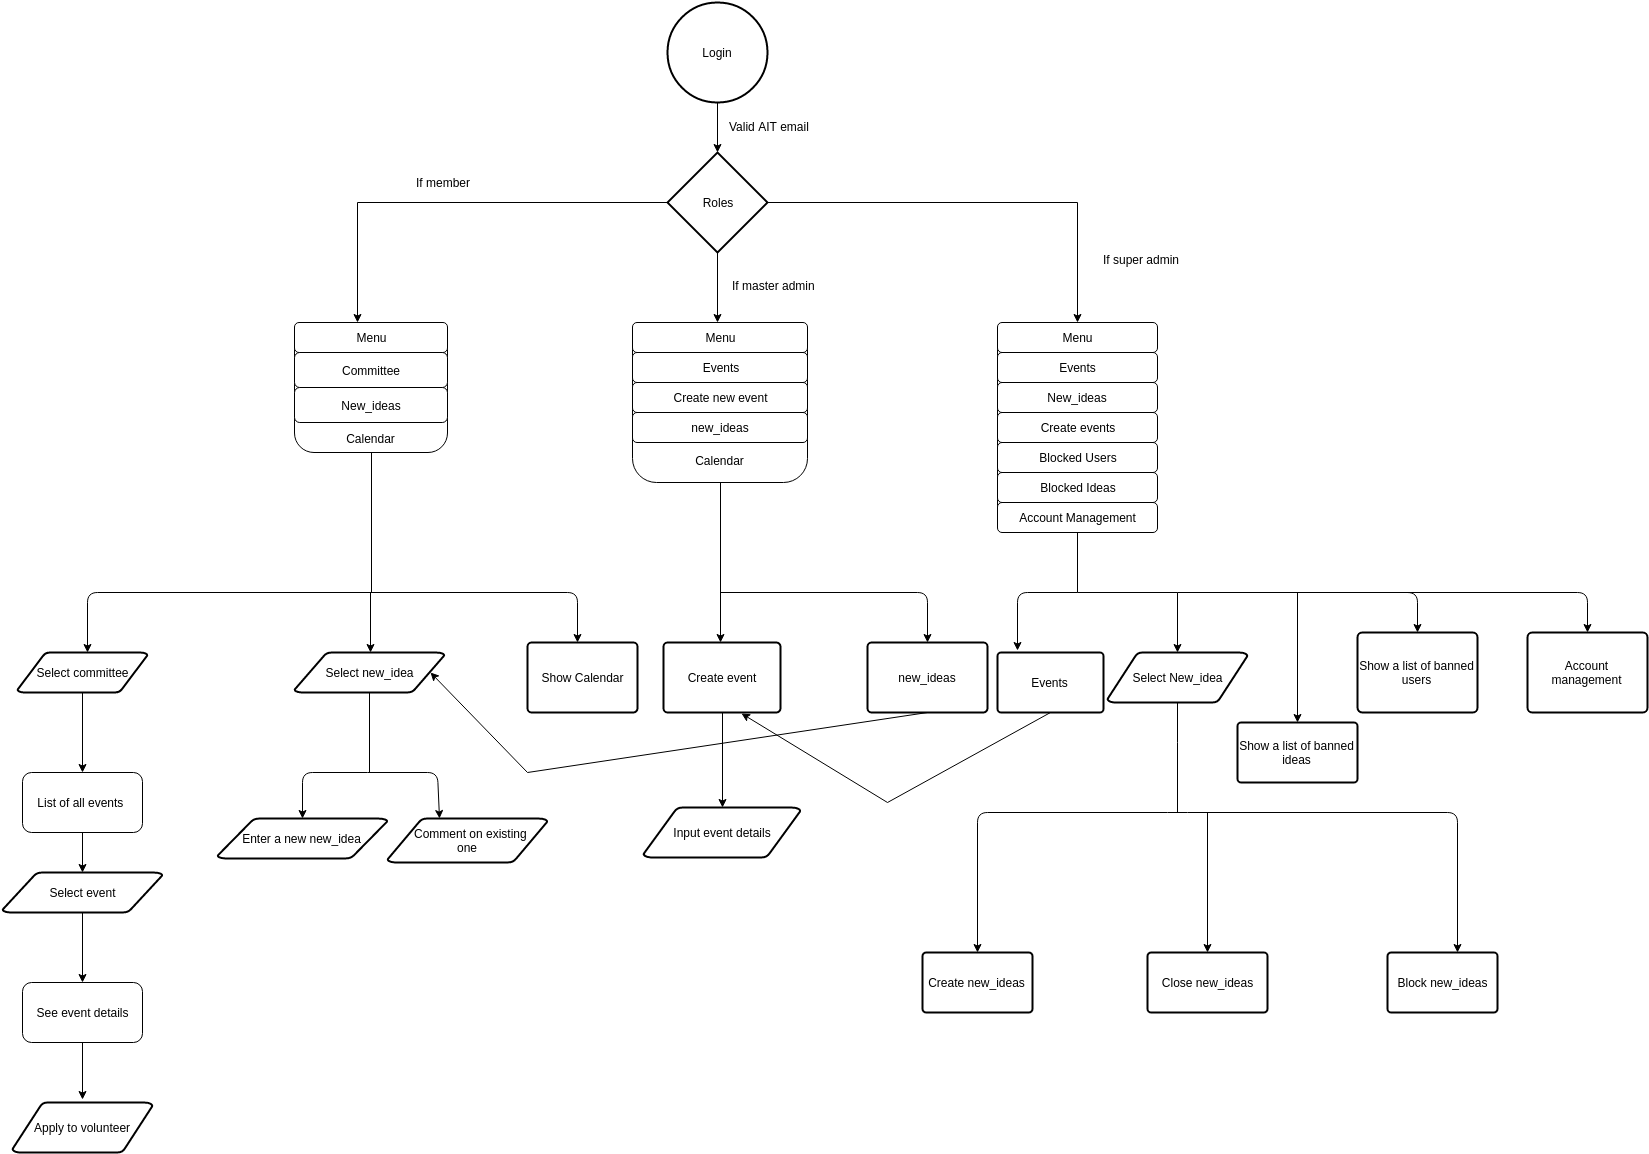

The diagram above was exported from draw.io. Its source (the exported page's mxGraphModel, read from the mxfile embedded in the PNG):
<mxGraphModel dx="1870" dy="393" grid="1" gridSize="10" guides="1" tooltips="1" connect="1" arrows="1" fold="1" page="1" pageScale="1" pageWidth="1169" pageHeight="826" math="0" shadow="0">
  <root>
    <mxCell id="0" />
    <mxCell id="1" parent="0" />
    <mxCell id="1abcb763a9d694d4-9" style="edgeStyle=none;rounded=0;html=1;exitX=0.5;exitY=0;shadow=0;endArrow=classic;endFill=1;jettySize=auto;orthogonalLoop=1;" edge="1" parent="1">
      <mxGeometry relative="1" as="geometry">
        <mxPoint x="368" y="22" as="sourcePoint" />
        <mxPoint x="368" y="22" as="targetPoint" />
      </mxGeometry>
    </mxCell>
    <mxCell id="56c5be531ffc3a06-6" value="Login" style="strokeWidth=2;html=1;shape=mxgraph.flowchart.start_2;whiteSpace=wrap;rounded=1;" vertex="1" parent="1">
      <mxGeometry x="330" y="10" width="100" height="100" as="geometry" />
    </mxCell>
    <mxCell id="56c5be531ffc3a06-7" value="Roles" style="strokeWidth=2;html=1;shape=mxgraph.flowchart.decision;whiteSpace=wrap;rounded=1;" vertex="1" parent="1">
      <mxGeometry x="330" y="160" width="100" height="100" as="geometry" />
    </mxCell>
    <mxCell id="56c5be531ffc3a06-8" style="edgeStyle=none;rounded=0;html=1;exitX=0.5;exitY=1;exitPerimeter=0;entryX=0.5;entryY=0;entryPerimeter=0;shadow=0;endArrow=classic;endFill=1;jettySize=auto;orthogonalLoop=1;" edge="1" parent="1" source="56c5be531ffc3a06-6" target="56c5be531ffc3a06-7">
      <mxGeometry relative="1" as="geometry" />
    </mxCell>
    <mxCell id="56c5be531ffc3a06-9" value="Valid AIT email" style="text;html=1;resizable=0;points=[];autosize=1;align=left;verticalAlign=top;spacingTop=-4;" vertex="1" parent="1">
      <mxGeometry x="390" y="125" width="100" height="20" as="geometry" />
    </mxCell>
    <mxCell id="56c5be531ffc3a06-10" style="edgeStyle=none;rounded=0;html=1;exitX=0;exitY=0.5;exitPerimeter=0;shadow=0;endArrow=classic;endFill=1;jettySize=auto;orthogonalLoop=1;" edge="1" parent="1" source="56c5be531ffc3a06-7">
      <mxGeometry relative="1" as="geometry">
        <mxPoint x="20" y="330" as="targetPoint" />
        <Array as="points">
          <mxPoint x="20" y="210" />
        </Array>
      </mxGeometry>
    </mxCell>
    <mxCell id="56c5be531ffc3a06-11" style="edgeStyle=none;rounded=0;html=1;exitX=0.5;exitY=1;exitPerimeter=0;shadow=0;endArrow=classic;endFill=1;jettySize=auto;orthogonalLoop=1;" edge="1" parent="1" source="56c5be531ffc3a06-7">
      <mxGeometry relative="1" as="geometry">
        <mxPoint x="380" y="330" as="targetPoint" />
      </mxGeometry>
    </mxCell>
    <mxCell id="56c5be531ffc3a06-12" style="edgeStyle=none;rounded=0;html=1;exitX=1;exitY=0.5;exitPerimeter=0;shadow=0;endArrow=classic;endFill=1;jettySize=auto;orthogonalLoop=1;" edge="1" parent="1" source="56c5be531ffc3a06-7">
      <mxGeometry relative="1" as="geometry">
        <mxPoint x="740" y="330" as="targetPoint" />
        <Array as="points">
          <mxPoint x="740" y="210" />
        </Array>
      </mxGeometry>
    </mxCell>
    <mxCell id="56c5be531ffc3a06-13" value="If member" style="text;html=1;resizable=0;points=[];autosize=1;align=left;verticalAlign=top;spacingTop=-4;" vertex="1" parent="1">
      <mxGeometry x="77" y="181" width="70" height="20" as="geometry" />
    </mxCell>
    <mxCell id="56c5be531ffc3a06-14" value="If master admin" style="text;html=1;resizable=0;points=[];autosize=1;align=left;verticalAlign=top;spacingTop=-4;" vertex="1" parent="1">
      <mxGeometry x="393" y="284" width="100" height="20" as="geometry" />
    </mxCell>
    <mxCell id="56c5be531ffc3a06-15" value="If super admin" style="text;html=1;resizable=0;points=[];autosize=1;align=left;verticalAlign=top;spacingTop=-4;" vertex="1" parent="1">
      <mxGeometry x="764" y="258" width="90" height="20" as="geometry" />
    </mxCell>
    <mxCell id="56c5be531ffc3a06-16" value="&lt;br&gt;&lt;br&gt;&lt;br&gt;&lt;br&gt;&lt;br&gt;&lt;br&gt;&lt;br&gt;Calendar" style="rounded=1;whiteSpace=wrap;html=1;" vertex="1" parent="1">
      <mxGeometry x="-43" y="330" width="153" height="130" as="geometry" />
    </mxCell>
    <mxCell id="56c5be531ffc3a06-17" value="Menu" style="rounded=1;whiteSpace=wrap;html=1;" vertex="1" parent="1">
      <mxGeometry x="-43" y="330" width="153" height="30" as="geometry" />
    </mxCell>
    <mxCell id="56c5be531ffc3a06-18" value="Committee" style="rounded=1;whiteSpace=wrap;html=1;" vertex="1" parent="1">
      <mxGeometry x="-43" y="360" width="153" height="35" as="geometry" />
    </mxCell>
    <mxCell id="56c5be531ffc3a06-19" value="New_ideas" style="rounded=1;whiteSpace=wrap;html=1;" vertex="1" parent="1">
      <mxGeometry x="-43" y="395" width="153" height="35" as="geometry" />
    </mxCell>
    <mxCell id="56c5be531ffc3a06-20" value="&lt;br&gt;&lt;br&gt;&lt;br&gt;&lt;br&gt;&lt;br&gt;&lt;br&gt;&lt;br&gt;&lt;br&gt;Calendar" style="rounded=1;whiteSpace=wrap;html=1;" vertex="1" parent="1">
      <mxGeometry x="295" y="330" width="175" height="160" as="geometry" />
    </mxCell>
    <mxCell id="56c5be531ffc3a06-21" value="Menu" style="rounded=1;whiteSpace=wrap;html=1;" vertex="1" parent="1">
      <mxGeometry x="295" y="330" width="175" height="30" as="geometry" />
    </mxCell>
    <mxCell id="56c5be531ffc3a06-22" value="Events" style="rounded=1;whiteSpace=wrap;html=1;" vertex="1" parent="1">
      <mxGeometry x="295" y="360" width="175" height="30" as="geometry" />
    </mxCell>
    <mxCell id="56c5be531ffc3a06-23" value="Create new event" style="rounded=1;whiteSpace=wrap;html=1;" vertex="1" parent="1">
      <mxGeometry x="295" y="390" width="175" height="30" as="geometry" />
    </mxCell>
    <mxCell id="56c5be531ffc3a06-24" value="new_ideas" style="rounded=1;whiteSpace=wrap;html=1;" vertex="1" parent="1">
      <mxGeometry x="295" y="420" width="175" height="30" as="geometry" />
    </mxCell>
    <mxCell id="56c5be531ffc3a06-25" value="" style="rounded=1;whiteSpace=wrap;html=1;" vertex="1" parent="1">
      <mxGeometry x="660" y="330" width="150" height="210" as="geometry" />
    </mxCell>
    <mxCell id="56c5be531ffc3a06-26" value="Menu" style="rounded=1;whiteSpace=wrap;html=1;" vertex="1" parent="1">
      <mxGeometry x="660" y="330" width="160" height="30" as="geometry" />
    </mxCell>
    <mxCell id="56c5be531ffc3a06-27" value="Events" style="rounded=1;whiteSpace=wrap;html=1;" vertex="1" parent="1">
      <mxGeometry x="660" y="360" width="160" height="30" as="geometry" />
    </mxCell>
    <mxCell id="56c5be531ffc3a06-28" value="New_ideas" style="rounded=1;whiteSpace=wrap;html=1;" vertex="1" parent="1">
      <mxGeometry x="660" y="390" width="160" height="30" as="geometry" />
    </mxCell>
    <mxCell id="56c5be531ffc3a06-29" value="Create events" style="rounded=1;whiteSpace=wrap;html=1;" vertex="1" parent="1">
      <mxGeometry x="660" y="420" width="160" height="30" as="geometry" />
    </mxCell>
    <mxCell id="56c5be531ffc3a06-30" value="Blocked Users" style="rounded=1;whiteSpace=wrap;html=1;" vertex="1" parent="1">
      <mxGeometry x="660" y="450" width="160" height="30" as="geometry" />
    </mxCell>
    <mxCell id="56c5be531ffc3a06-31" value="Blocked Ideas" style="rounded=1;whiteSpace=wrap;html=1;" vertex="1" parent="1">
      <mxGeometry x="660" y="480" width="160" height="30" as="geometry" />
    </mxCell>
    <mxCell id="56c5be531ffc3a06-32" value="Account Management" style="rounded=1;whiteSpace=wrap;html=1;" vertex="1" parent="1">
      <mxGeometry x="660" y="510" width="160" height="30" as="geometry" />
    </mxCell>
    <mxCell id="56c5be531ffc3a06-33" style="edgeStyle=none;rounded=0;html=1;exitX=0.5;exitY=1;shadow=0;endArrow=none;endFill=0;jettySize=auto;orthogonalLoop=1;" edge="1" parent="1" source="56c5be531ffc3a06-16">
      <mxGeometry relative="1" as="geometry">
        <mxPoint x="34" y="600" as="targetPoint" />
      </mxGeometry>
    </mxCell>
    <mxCell id="56c5be531ffc3a06-34" style="edgeStyle=none;rounded=0;html=1;exitX=0.5;exitY=1;shadow=0;endArrow=classic;endFill=1;jettySize=auto;orthogonalLoop=1;" edge="1" parent="1" source="56c5be531ffc3a06-20">
      <mxGeometry relative="1" as="geometry">
        <mxPoint x="383" y="650" as="targetPoint" />
      </mxGeometry>
    </mxCell>
    <mxCell id="56c5be531ffc3a06-35" style="edgeStyle=none;rounded=0;html=1;exitX=0.5;exitY=1;shadow=0;endArrow=classic;endFill=1;jettySize=auto;orthogonalLoop=1;entryX=0.5;entryY=0;entryPerimeter=0;" edge="1" parent="1" source="56c5be531ffc3a06-32" target="65e3a909c6ea44b3-2">
      <mxGeometry relative="1" as="geometry">
        <mxPoint x="840" y="640" as="targetPoint" />
        <Array as="points">
          <mxPoint x="740" y="600" />
          <mxPoint x="840" y="600" />
        </Array>
      </mxGeometry>
    </mxCell>
    <mxCell id="56c5be531ffc3a06-36" value="" style="endArrow=classic;html=1;shadow=0;" edge="1" parent="1">
      <mxGeometry width="50" height="50" relative="1" as="geometry">
        <mxPoint x="34" y="600" as="sourcePoint" />
        <mxPoint x="-250" y="660" as="targetPoint" />
        <Array as="points">
          <mxPoint x="-250" y="600" />
        </Array>
      </mxGeometry>
    </mxCell>
    <mxCell id="56c5be531ffc3a06-37" value="" style="endArrow=classic;html=1;shadow=0;" edge="1" parent="1">
      <mxGeometry width="50" height="50" relative="1" as="geometry">
        <mxPoint x="33" y="600" as="sourcePoint" />
        <mxPoint x="33" y="660" as="targetPoint" />
      </mxGeometry>
    </mxCell>
    <mxCell id="56c5be531ffc3a06-38" value="" style="endArrow=classic;html=1;shadow=0;" edge="1" parent="1">
      <mxGeometry width="50" height="50" relative="1" as="geometry">
        <mxPoint x="30" y="600" as="sourcePoint" />
        <mxPoint x="240" y="650" as="targetPoint" />
        <Array as="points">
          <mxPoint x="240" y="600" />
        </Array>
      </mxGeometry>
    </mxCell>
    <mxCell id="56c5be531ffc3a06-39" value="Select committee" style="strokeWidth=2;html=1;shape=mxgraph.flowchart.data;whiteSpace=wrap;rounded=1;" vertex="1" parent="1">
      <mxGeometry x="-320" y="660" width="130" height="40" as="geometry" />
    </mxCell>
    <mxCell id="56c5be531ffc3a06-40" value="Select new_idea" style="strokeWidth=2;html=1;shape=mxgraph.flowchart.data;whiteSpace=wrap;rounded=1;" vertex="1" parent="1">
      <mxGeometry x="-43" y="660" width="150" height="40" as="geometry" />
    </mxCell>
    <mxCell id="56c5be531ffc3a06-41" value="Show Calendar" style="strokeWidth=2;html=1;shape=mxgraph.flowchart.process;whiteSpace=wrap;rounded=1;" vertex="1" parent="1">
      <mxGeometry x="190" y="650" width="110" height="70" as="geometry" />
    </mxCell>
    <mxCell id="56c5be531ffc3a06-42" value="" style="endArrow=classic;html=1;shadow=0;exitX=0.5;exitY=1;exitPerimeter=0;" edge="1" parent="1" source="56c5be531ffc3a06-39">
      <mxGeometry width="50" height="50" relative="1" as="geometry">
        <mxPoint x="-290" y="760" as="sourcePoint" />
        <mxPoint x="-255" y="780" as="targetPoint" />
      </mxGeometry>
    </mxCell>
    <mxCell id="56c5be531ffc3a06-43" value="Enter a new new_idea" style="strokeWidth=2;html=1;shape=mxgraph.flowchart.data;whiteSpace=wrap;" vertex="1" parent="1">
      <mxGeometry x="-120" y="826" width="170" height="40" as="geometry" />
    </mxCell>
    <mxCell id="56c5be531ffc3a06-44" style="edgeStyle=none;rounded=0;html=1;exitX=0.5;exitY=1;exitPerimeter=0;shadow=0;endArrow=none;endFill=0;jettySize=auto;orthogonalLoop=1;" edge="1" parent="1" source="56c5be531ffc3a06-40">
      <mxGeometry relative="1" as="geometry">
        <mxPoint x="32" y="780" as="targetPoint" />
      </mxGeometry>
    </mxCell>
    <mxCell id="56c5be531ffc3a06-45" value="" style="endArrow=classic;html=1;shadow=0;entryX=0.325;entryY=0;entryPerimeter=0;" edge="1" parent="1" target="56c5be531ffc3a06-47">
      <mxGeometry width="50" height="50" relative="1" as="geometry">
        <mxPoint x="30" y="780" as="sourcePoint" />
        <mxPoint x="100" y="820" as="targetPoint" />
        <Array as="points">
          <mxPoint x="100" y="780" />
        </Array>
      </mxGeometry>
    </mxCell>
    <mxCell id="56c5be531ffc3a06-46" value="" style="endArrow=classic;html=1;shadow=0;entryX=0.5;entryY=0;entryPerimeter=0;" edge="1" parent="1" target="56c5be531ffc3a06-43">
      <mxGeometry width="50" height="50" relative="1" as="geometry">
        <mxPoint x="30" y="780" as="sourcePoint" />
        <mxPoint x="-100" y="760" as="targetPoint" />
        <Array as="points">
          <mxPoint x="-35" y="780" />
        </Array>
      </mxGeometry>
    </mxCell>
    <mxCell id="56c5be531ffc3a06-47" value="&amp;nbsp; Comment on existing&lt;div&gt;one&lt;/div&gt;" style="strokeWidth=2;html=1;shape=mxgraph.flowchart.data;whiteSpace=wrap;" vertex="1" parent="1">
      <mxGeometry x="50" y="826" width="160" height="44" as="geometry" />
    </mxCell>
    <mxCell id="56c5be531ffc3a06-48" value="List of all events&amp;nbsp;" style="rounded=1;whiteSpace=wrap;html=1;" vertex="1" parent="1">
      <mxGeometry x="-315" y="780" width="120" height="60" as="geometry" />
    </mxCell>
    <mxCell id="56c5be531ffc3a06-49" style="edgeStyle=none;rounded=0;html=1;exitX=0.5;exitY=1;shadow=0;endArrow=classic;endFill=1;jettySize=auto;orthogonalLoop=1;entryX=0.5;entryY=0;entryPerimeter=0;" edge="1" parent="1" source="56c5be531ffc3a06-48" target="56c5be531ffc3a06-50">
      <mxGeometry relative="1" as="geometry">
        <mxPoint x="-255" y="880" as="targetPoint" />
      </mxGeometry>
    </mxCell>
    <mxCell id="56c5be531ffc3a06-50" value="Select event" style="strokeWidth=2;html=1;shape=mxgraph.flowchart.data;whiteSpace=wrap;" vertex="1" parent="1">
      <mxGeometry x="-335" y="880" width="160" height="40" as="geometry" />
    </mxCell>
    <mxCell id="56c5be531ffc3a06-51" style="edgeStyle=none;rounded=0;html=1;exitX=0.5;exitY=1;exitPerimeter=0;shadow=0;endArrow=classic;endFill=1;jettySize=auto;orthogonalLoop=1;" edge="1" parent="1" source="56c5be531ffc3a06-50">
      <mxGeometry relative="1" as="geometry">
        <mxPoint x="-255" y="990" as="targetPoint" />
      </mxGeometry>
    </mxCell>
    <mxCell id="56c5be531ffc3a06-52" value="See event details" style="rounded=1;whiteSpace=wrap;html=1;" vertex="1" parent="1">
      <mxGeometry x="-315" y="990" width="120" height="60" as="geometry" />
    </mxCell>
    <mxCell id="56c5be531ffc3a06-53" style="edgeStyle=none;rounded=0;html=1;exitX=0.5;exitY=1;shadow=0;endArrow=classic;endFill=1;jettySize=auto;orthogonalLoop=1;" edge="1" parent="1" source="56c5be531ffc3a06-52">
      <mxGeometry relative="1" as="geometry">
        <mxPoint x="-255" y="1107" as="targetPoint" />
      </mxGeometry>
    </mxCell>
    <mxCell id="56c5be531ffc3a06-54" value="Apply to volunteer" style="strokeWidth=2;html=1;shape=mxgraph.flowchart.data;whiteSpace=wrap;" vertex="1" parent="1">
      <mxGeometry x="-325" y="1110" width="140" height="50" as="geometry" />
    </mxCell>
    <mxCell id="56c5be531ffc3a06-56" value="" style="endArrow=classic;html=1;shadow=0;" edge="1" parent="1">
      <mxGeometry width="50" height="50" relative="1" as="geometry">
        <mxPoint x="383" y="600" as="sourcePoint" />
        <mxPoint x="590" y="650" as="targetPoint" />
        <Array as="points">
          <mxPoint x="590" y="600" />
        </Array>
      </mxGeometry>
    </mxCell>
    <mxCell id="56c5be531ffc3a06-57" value="Create event" style="strokeWidth=2;html=1;shape=mxgraph.flowchart.process;whiteSpace=wrap;rounded=1;" vertex="1" parent="1">
      <mxGeometry x="326" y="650" width="117" height="70" as="geometry" />
    </mxCell>
    <mxCell id="56c5be531ffc3a06-58" value="new_ideas" style="strokeWidth=2;html=1;shape=mxgraph.flowchart.process;whiteSpace=wrap;rounded=1;" vertex="1" parent="1">
      <mxGeometry x="530" y="650" width="120" height="70" as="geometry" />
    </mxCell>
    <mxCell id="56c5be531ffc3a06-59" value="Input event details" style="strokeWidth=2;html=1;shape=mxgraph.flowchart.data;whiteSpace=wrap;rounded=1;" vertex="1" parent="1">
      <mxGeometry x="306" y="815" width="157" height="50" as="geometry" />
    </mxCell>
    <mxCell id="56c5be531ffc3a06-60" style="edgeStyle=none;rounded=0;html=1;exitX=0.5;exitY=1;exitPerimeter=0;entryX=0.5;entryY=0;entryPerimeter=0;shadow=0;endArrow=classic;endFill=1;jettySize=auto;orthogonalLoop=1;" edge="1" parent="1" source="56c5be531ffc3a06-57" target="56c5be531ffc3a06-59">
      <mxGeometry relative="1" as="geometry" />
    </mxCell>
    <mxCell id="56c5be531ffc3a06-62" style="edgeStyle=none;rounded=0;html=1;exitX=0.5;exitY=1;exitPerimeter=0;shadow=0;endArrow=classic;endFill=1;jettySize=auto;orthogonalLoop=1;entryX=0.905;entryY=0.5;entryPerimeter=0;" edge="1" parent="1" source="56c5be531ffc3a06-58" target="56c5be531ffc3a06-40">
      <mxGeometry relative="1" as="geometry">
        <mxPoint x="190" y="800" as="targetPoint" />
        <Array as="points">
          <mxPoint x="190" y="780" />
        </Array>
      </mxGeometry>
    </mxCell>
    <mxCell id="65e3a909c6ea44b3-2" value="Select New_idea" style="strokeWidth=2;html=1;shape=mxgraph.flowchart.data;whiteSpace=wrap;rounded=1;" vertex="1" parent="1">
      <mxGeometry x="770" y="660" width="140" height="50" as="geometry" />
    </mxCell>
    <mxCell id="65e3a909c6ea44b3-3" style="edgeStyle=none;rounded=0;html=1;exitX=0.5;exitY=1;exitPerimeter=0;shadow=0;endArrow=none;endFill=0;jettySize=auto;orthogonalLoop=1;" edge="1" parent="1" source="65e3a909c6ea44b3-2">
      <mxGeometry relative="1" as="geometry">
        <mxPoint x="840" y="820" as="targetPoint" />
        <Array as="points">
          <mxPoint x="840" y="750" />
        </Array>
      </mxGeometry>
    </mxCell>
    <mxCell id="65e3a909c6ea44b3-4" value="" style="endArrow=classic;html=1;shadow=0;" edge="1" parent="1">
      <mxGeometry width="50" height="50" relative="1" as="geometry">
        <mxPoint x="840" y="600" as="sourcePoint" />
        <mxPoint x="1080" y="640" as="targetPoint" />
        <Array as="points">
          <mxPoint x="1080" y="600" />
        </Array>
      </mxGeometry>
    </mxCell>
    <mxCell id="65e3a909c6ea44b3-5" value="Show a list of banned users" style="strokeWidth=2;html=1;shape=mxgraph.flowchart.process;whiteSpace=wrap;rounded=1;" vertex="1" parent="1">
      <mxGeometry x="1020" y="640" width="120" height="80" as="geometry" />
    </mxCell>
    <mxCell id="65e3a909c6ea44b3-6" value="" style="endArrow=classic;html=1;shadow=0;" edge="1" parent="1" target="65e3a909c6ea44b3-7">
      <mxGeometry width="50" height="50" relative="1" as="geometry">
        <mxPoint x="960" y="600" as="sourcePoint" />
        <mxPoint x="960" y="730" as="targetPoint" />
      </mxGeometry>
    </mxCell>
    <mxCell id="65e3a909c6ea44b3-7" value="Show a list of banned ideas" style="strokeWidth=2;html=1;shape=mxgraph.flowchart.process;whiteSpace=wrap;" vertex="1" parent="1">
      <mxGeometry x="900" y="730" width="120" height="60" as="geometry" />
    </mxCell>
    <mxCell id="65e3a909c6ea44b3-9" value="" style="endArrow=classic;startArrow=classic;html=1;shadow=0;" edge="1" parent="1">
      <mxGeometry width="50" height="50" relative="1" as="geometry">
        <mxPoint x="640" y="960" as="sourcePoint" />
        <mxPoint x="1120" y="960" as="targetPoint" />
        <Array as="points">
          <mxPoint x="640" y="820" />
          <mxPoint x="840" y="820" />
          <mxPoint x="1120" y="820" />
        </Array>
      </mxGeometry>
    </mxCell>
    <mxCell id="65e3a909c6ea44b3-10" value="" style="endArrow=classic;html=1;shadow=0;" edge="1" parent="1">
      <mxGeometry width="50" height="50" relative="1" as="geometry">
        <mxPoint x="870" y="820" as="sourcePoint" />
        <mxPoint x="870" y="960" as="targetPoint" />
      </mxGeometry>
    </mxCell>
    <mxCell id="65e3a909c6ea44b3-11" value="Create new_ideas" style="strokeWidth=2;html=1;shape=mxgraph.flowchart.process;whiteSpace=wrap;" vertex="1" parent="1">
      <mxGeometry x="585" y="960" width="110" height="60" as="geometry" />
    </mxCell>
    <mxCell id="65e3a909c6ea44b3-12" value="Close new_ideas" style="strokeWidth=2;html=1;shape=mxgraph.flowchart.process;whiteSpace=wrap;rounded=1;" vertex="1" parent="1">
      <mxGeometry x="810" y="960" width="120" height="60" as="geometry" />
    </mxCell>
    <mxCell id="65e3a909c6ea44b3-13" value="Block new_ideas" style="strokeWidth=2;html=1;shape=mxgraph.flowchart.process;whiteSpace=wrap;rounded=1;" vertex="1" parent="1">
      <mxGeometry x="1050" y="960" width="110" height="60" as="geometry" />
    </mxCell>
    <mxCell id="65e3a909c6ea44b3-14" value="" style="endArrow=classic;html=1;shadow=0;" edge="1" parent="1">
      <mxGeometry width="50" height="50" relative="1" as="geometry">
        <mxPoint x="740" y="600" as="sourcePoint" />
        <mxPoint x="680" y="658" as="targetPoint" />
        <Array as="points">
          <mxPoint x="680" y="600" />
        </Array>
      </mxGeometry>
    </mxCell>
    <mxCell id="65e3a909c6ea44b3-15" value="Events" style="strokeWidth=2;html=1;shape=mxgraph.flowchart.process;whiteSpace=wrap;" vertex="1" parent="1">
      <mxGeometry x="660" y="660" width="106" height="60" as="geometry" />
    </mxCell>
    <mxCell id="65e3a909c6ea44b3-16" style="edgeStyle=none;rounded=0;html=1;exitX=0.5;exitY=1;exitPerimeter=0;entryX=0.667;entryY=1.014;entryPerimeter=0;shadow=0;endArrow=classic;endFill=1;jettySize=auto;orthogonalLoop=1;" edge="1" parent="1" source="65e3a909c6ea44b3-15" target="56c5be531ffc3a06-57">
      <mxGeometry relative="1" as="geometry">
        <Array as="points">
          <mxPoint x="550" y="810" />
        </Array>
      </mxGeometry>
    </mxCell>
    <mxCell id="139c5b58397a17b8-1" value="" style="endArrow=classic;html=1;shadow=0;" edge="1" parent="1" target="139c5b58397a17b8-2">
      <mxGeometry width="50" height="50" relative="1" as="geometry">
        <mxPoint x="1068" y="600" as="sourcePoint" />
        <mxPoint x="1250" y="640" as="targetPoint" />
        <Array as="points">
          <mxPoint x="1250" y="600" />
        </Array>
      </mxGeometry>
    </mxCell>
    <mxCell id="139c5b58397a17b8-2" value="Account management" style="strokeWidth=2;html=1;shape=mxgraph.flowchart.process;whiteSpace=wrap;" vertex="1" parent="1">
      <mxGeometry x="1190" y="640" width="120" height="80" as="geometry" />
    </mxCell>
  </root>
</mxGraphModel>